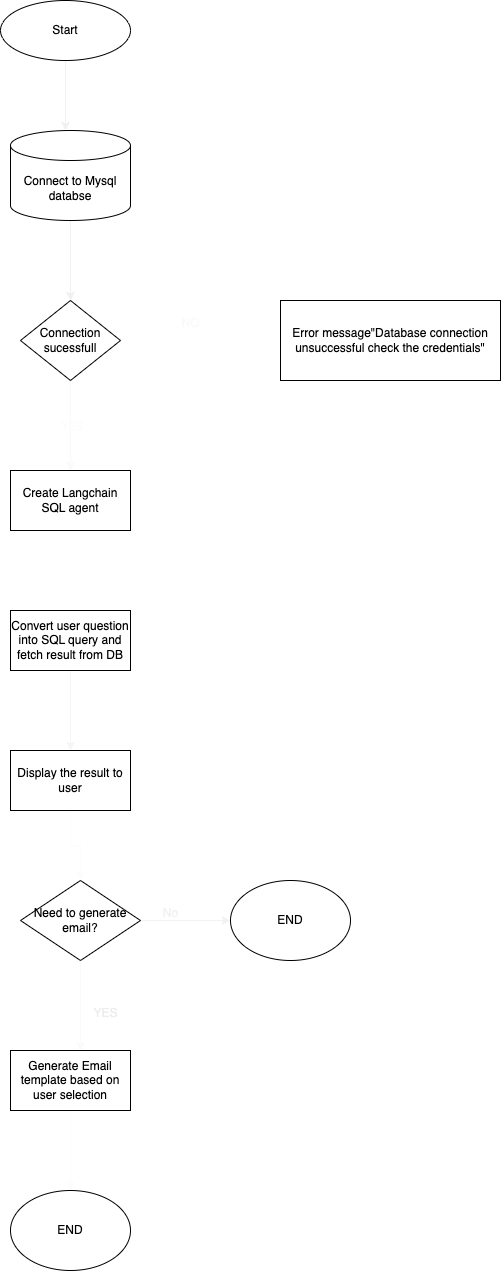

The diagram above was exported from draw.io. Its source (the exported page's mxGraphModel, read from the mxfile embedded in the PNG):
<mxGraphModel dx="1434" dy="795" grid="1" gridSize="10" guides="1" tooltips="1" connect="1" arrows="1" fold="1" page="1" pageScale="1" pageWidth="827" pageHeight="1169" math="0" shadow="0">
  <root>
    <mxCell id="0" />
    <mxCell id="1" parent="0" />
    <mxCell id="6xfdj-d8gogqRrs55YzL-5" style="edgeStyle=orthogonalEdgeStyle;rounded=0;orthogonalLoop=1;jettySize=auto;html=1;strokeColor=#F0F0F0;" edge="1" parent="1" source="6xfdj-d8gogqRrs55YzL-3">
      <mxGeometry relative="1" as="geometry">
        <mxPoint x="285" y="220" as="targetPoint" />
      </mxGeometry>
    </mxCell>
    <mxCell id="6xfdj-d8gogqRrs55YzL-3" value="Start" style="ellipse;whiteSpace=wrap;html=1;" vertex="1" parent="1">
      <mxGeometry x="220" y="90" width="130" height="60" as="geometry" />
    </mxCell>
    <mxCell id="6xfdj-d8gogqRrs55YzL-13" value="" style="edgeStyle=orthogonalEdgeStyle;rounded=0;orthogonalLoop=1;jettySize=auto;html=1;strokeColor=#F0F0F0;" edge="1" parent="1" source="6xfdj-d8gogqRrs55YzL-9">
      <mxGeometry relative="1" as="geometry">
        <mxPoint x="290" y="390" as="targetPoint" />
      </mxGeometry>
    </mxCell>
    <mxCell id="6xfdj-d8gogqRrs55YzL-9" value="Connect to Mysql databse" style="shape=cylinder3;whiteSpace=wrap;html=1;boundedLbl=1;backgroundOutline=1;size=15;" vertex="1" parent="1">
      <mxGeometry x="230" y="220" width="120" height="90" as="geometry" />
    </mxCell>
    <mxCell id="6xfdj-d8gogqRrs55YzL-17" value="" style="edgeStyle=orthogonalEdgeStyle;rounded=0;orthogonalLoop=1;jettySize=auto;html=1;strokeColor=#FFFFFF;" edge="1" parent="1" source="6xfdj-d8gogqRrs55YzL-14" target="6xfdj-d8gogqRrs55YzL-16">
      <mxGeometry relative="1" as="geometry" />
    </mxCell>
    <mxCell id="6xfdj-d8gogqRrs55YzL-22" value="" style="edgeStyle=orthogonalEdgeStyle;rounded=0;orthogonalLoop=1;jettySize=auto;html=1;strokeColor=#FAFAFA;" edge="1" parent="1" source="6xfdj-d8gogqRrs55YzL-14" target="6xfdj-d8gogqRrs55YzL-21">
      <mxGeometry relative="1" as="geometry" />
    </mxCell>
    <mxCell id="6xfdj-d8gogqRrs55YzL-23" value="&lt;font style=&quot;color: rgb(252, 252, 252);&quot;&gt;YES&lt;/font&gt;" style="edgeLabel;html=1;align=center;verticalAlign=middle;resizable=0;points=[];labelBackgroundColor=none;" vertex="1" connectable="0" parent="6xfdj-d8gogqRrs55YzL-22">
      <mxGeometry y="1" relative="1" as="geometry">
        <mxPoint as="offset" />
      </mxGeometry>
    </mxCell>
    <mxCell id="6xfdj-d8gogqRrs55YzL-14" value="Connection sucessfull" style="rhombus;whiteSpace=wrap;html=1;" vertex="1" parent="1">
      <mxGeometry x="240" y="390" width="100" height="80" as="geometry" />
    </mxCell>
    <mxCell id="6xfdj-d8gogqRrs55YzL-16" value="Error message&quot;Database connection unsuccessful check the credentials&quot;" style="whiteSpace=wrap;html=1;" vertex="1" parent="1">
      <mxGeometry x="500" y="390" width="220" height="80" as="geometry" />
    </mxCell>
    <mxCell id="6xfdj-d8gogqRrs55YzL-18" value="&lt;font style=&quot;color: rgb(250, 250, 250);&quot;&gt;NO&lt;/font&gt;" style="text;html=1;align=center;verticalAlign=middle;resizable=0;points=[];autosize=1;strokeColor=none;fillColor=none;" vertex="1" parent="1">
      <mxGeometry x="390" y="398" width="40" height="30" as="geometry" />
    </mxCell>
    <mxCell id="6xfdj-d8gogqRrs55YzL-29" value="" style="edgeStyle=orthogonalEdgeStyle;rounded=0;orthogonalLoop=1;jettySize=auto;html=1;strokeColor=#FFFFFF;" edge="1" parent="1" source="6xfdj-d8gogqRrs55YzL-21" target="6xfdj-d8gogqRrs55YzL-28">
      <mxGeometry relative="1" as="geometry" />
    </mxCell>
    <mxCell id="6xfdj-d8gogqRrs55YzL-21" value="Create Langchain SQL agent" style="whiteSpace=wrap;html=1;" vertex="1" parent="1">
      <mxGeometry x="230" y="560" width="120" height="60" as="geometry" />
    </mxCell>
    <mxCell id="6xfdj-d8gogqRrs55YzL-31" value="" style="edgeStyle=orthogonalEdgeStyle;rounded=0;orthogonalLoop=1;jettySize=auto;html=1;strokeColor=#F5F5F5;" edge="1" parent="1" source="6xfdj-d8gogqRrs55YzL-28" target="6xfdj-d8gogqRrs55YzL-30">
      <mxGeometry relative="1" as="geometry" />
    </mxCell>
    <mxCell id="6xfdj-d8gogqRrs55YzL-28" value="Convert user question into SQL query and fetch result from DB" style="whiteSpace=wrap;html=1;" vertex="1" parent="1">
      <mxGeometry x="230" y="700" width="120" height="60" as="geometry" />
    </mxCell>
    <mxCell id="6xfdj-d8gogqRrs55YzL-33" value="" style="edgeStyle=orthogonalEdgeStyle;rounded=0;orthogonalLoop=1;jettySize=auto;html=1;strokeColor=#FCFCFC;" edge="1" parent="1" source="6xfdj-d8gogqRrs55YzL-30" target="6xfdj-d8gogqRrs55YzL-32">
      <mxGeometry relative="1" as="geometry" />
    </mxCell>
    <mxCell id="6xfdj-d8gogqRrs55YzL-30" value="Display the result to user" style="whiteSpace=wrap;html=1;" vertex="1" parent="1">
      <mxGeometry x="230" y="840" width="120" height="60" as="geometry" />
    </mxCell>
    <mxCell id="6xfdj-d8gogqRrs55YzL-35" value="" style="edgeStyle=orthogonalEdgeStyle;rounded=0;orthogonalLoop=1;jettySize=auto;html=1;entryX=0;entryY=0.5;entryDx=0;entryDy=0;strokeColor=#F2F2F2;" edge="1" parent="1" source="6xfdj-d8gogqRrs55YzL-32" target="6xfdj-d8gogqRrs55YzL-43">
      <mxGeometry relative="1" as="geometry">
        <mxPoint x="390" y="1010" as="targetPoint" />
      </mxGeometry>
    </mxCell>
    <mxCell id="6xfdj-d8gogqRrs55YzL-39" value="" style="edgeStyle=orthogonalEdgeStyle;rounded=0;orthogonalLoop=1;jettySize=auto;html=1;strokeColor=#FAFAFA;" edge="1" parent="1" source="6xfdj-d8gogqRrs55YzL-32" target="6xfdj-d8gogqRrs55YzL-38">
      <mxGeometry relative="1" as="geometry">
        <Array as="points">
          <mxPoint x="300" y="1120" />
          <mxPoint x="300" y="1120" />
        </Array>
      </mxGeometry>
    </mxCell>
    <mxCell id="6xfdj-d8gogqRrs55YzL-32" value="Need to generate email?" style="rhombus;whiteSpace=wrap;html=1;" vertex="1" parent="1">
      <mxGeometry x="240" y="970" width="120" height="80" as="geometry" />
    </mxCell>
    <mxCell id="6xfdj-d8gogqRrs55YzL-42" value="" style="edgeStyle=orthogonalEdgeStyle;rounded=0;orthogonalLoop=1;jettySize=auto;html=1;strokeColor=#FCFCFC;" edge="1" parent="1" source="6xfdj-d8gogqRrs55YzL-38">
      <mxGeometry relative="1" as="geometry">
        <mxPoint x="290" y="1280" as="targetPoint" />
      </mxGeometry>
    </mxCell>
    <mxCell id="6xfdj-d8gogqRrs55YzL-38" value="Generate Email template based on user selection" style="whiteSpace=wrap;html=1;" vertex="1" parent="1">
      <mxGeometry x="230" y="1140" width="120" height="60" as="geometry" />
    </mxCell>
    <mxCell id="6xfdj-d8gogqRrs55YzL-40" value="&lt;font style=&quot;color: rgb(237, 237, 237);&quot;&gt;YES&lt;/font&gt;" style="text;html=1;align=center;verticalAlign=middle;resizable=0;points=[];autosize=1;strokeColor=none;fillColor=none;" vertex="1" parent="1">
      <mxGeometry x="300" y="1088" width="50" height="30" as="geometry" />
    </mxCell>
    <mxCell id="6xfdj-d8gogqRrs55YzL-43" value="END" style="ellipse;whiteSpace=wrap;html=1;" vertex="1" parent="1">
      <mxGeometry x="450" y="970" width="120" height="80" as="geometry" />
    </mxCell>
    <mxCell id="6xfdj-d8gogqRrs55YzL-44" value="END" style="ellipse;whiteSpace=wrap;html=1;" vertex="1" parent="1">
      <mxGeometry x="230" y="1280" width="120" height="80" as="geometry" />
    </mxCell>
    <mxCell id="6xfdj-d8gogqRrs55YzL-46" value="&lt;font style=&quot;color: rgb(242, 242, 242);&quot;&gt;No&lt;/font&gt;" style="text;html=1;align=center;verticalAlign=middle;resizable=0;points=[];autosize=1;strokeColor=none;fillColor=none;" vertex="1" parent="1">
      <mxGeometry x="370" y="988" width="40" height="30" as="geometry" />
    </mxCell>
  </root>
</mxGraphModel>